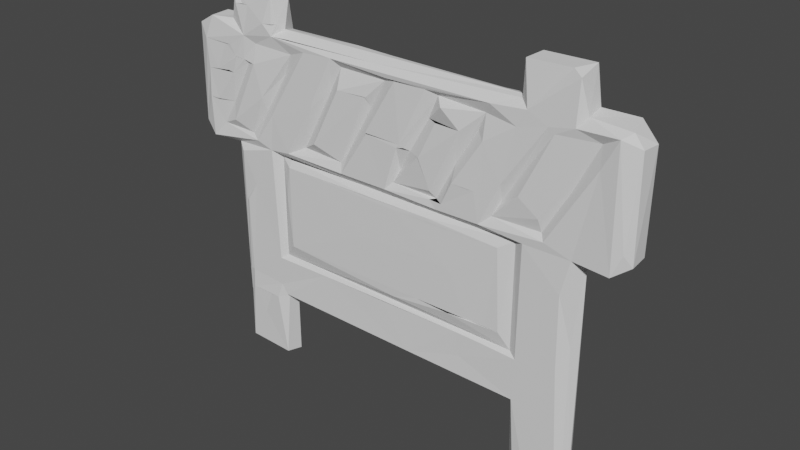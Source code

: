 # Source: block.blend  (saved by Blender 3.6.13; exported with 4.5.12 LTS)
import bpy
from mathutils import Matrix  # noqa: F401  (used for matrix-valued properties, if any)

bpy.ops.wm.read_factory_settings(use_empty=True)
scene = bpy.context.scene
scene.name = 'Scene'

# ---- collections
col_collection = bpy.data.collections.new('Collection'); scene.collection.children.link(col_collection)

# ---- world
world_world = bpy.data.worlds.new('World'); scene.world = world_world
world_world.use_nodes = True; world_world.node_tree.nodes.clear()
_N = world_world.node_tree.nodes; _L = world_world.node_tree.links
n0 = _N.new('ShaderNodeOutputWorld'); n0.name = 'World Output'; n0.location = (300, 300)
n1 = _N.new('ShaderNodeBackground'); n1.name = 'Background'; n1.location = (10, 300)
n1.inputs[0].default_value = (0.05088, 0.05088, 0.05088, 1.0)
_L.new(n1.outputs[0], n0.inputs[0])
n0.is_active_output = True
world_world.color = (0.05088, 0.05088, 0.05088)
world_world.use_sun_shadow = False
world_world.sun_shadow_jitter_overblur = 0.0

# ---- meshes
me_tmpil72qgvu = bpy.data.meshes.new('tmpil72qgvu')
me_tmpil72qgvu.from_pydata([(-0.3979, -0.2627, 0.03064), (-0.3854, -0.2491, 0.03536), (-0.3841, -0.208, 0.03208), (-0.3561, -0.3044, 0.03464), (-0.3345, -0.2491, 0.03382), (-0.3115, -0.2492, 0.03626), (-0.2966, -0.3852, 0.0367), (-0.2972, -0.149, 0.02989), (-0.2999, -0.214, 0.03145), (-0.2833, -0.2327, 0.03445), (-0.2749, -0.2355, 0.03063), (-0.1711, -0.1479, 0.02912), (0.04603, -0.2354, 0.03575), (-0.01845, -0.1467, 0.03036), (0.00518, -0.2349, 0.0329), (-0.04395, -0.1058, 0.03093), (0.07205, -0.1058, 0.03116), (0.2943, -0.2383, 0.0347), (0.1453, -0.1072, 0.03367), (0.1709, -0.1945, 0.03201), (0.1881, -0.1058, 0.0309), (0.2214, -0.1459, 0.03032), (0.3002, -0.3853, 0.03533), (0.3212, -0.3586, 0.03788), (0.3842, -0.1375, 0.03177), (0.3931, -0.3873, 0.0369), (0.3945, -0.3581, 0.0381), (0.4154, -0.373, 0.01937), (0.4073, -0.3582, 0.03243), (-0.4015, -0.3819, 0.03547), (-0.4139, -0.2629, 0.01573), (-0.3959, -0.3945, 0.01394), (-0.3994, -0.2627, 0.03005), (-0.4039, -0.2081, 0.0244), (-0.3951, -0.2081, 0.02999), (-0.3902, -0.03753, 0.02394), (-0.3826, -0.03752, 0.02724), (-0.3859, -0.03753, 0.02618), (-0.3566, 0.005354, 0.02483), (-0.3025, 0.09752, 0.02256), (-0.2867, -0.2402, 0.02545), (-0.256, -0.1065, 0.03031), (-0.2683, 0.003732, 0.02283), (-0.2526, 0.1043, 0.02493), (-0.2828, -0.1392, 0.02088), (0.01127, -0.1237, 0.03094), (-0.06075, -0.01697, 0.02783), (-0.1119, 0.1017, 0.02383), (0.01667, 0.06449, 0.02408), (0.1646, -0.1446, 0.03059), (-0.003817, 0.1019, 0.02432), (0.05197, -0.01701, 0.02799), (0.1007, 0.1127, 0.02166), (0.2823, -0.1391, 0.02344), (0.1162, 0.09809, 0.02431), (0.1062, 0.06489, 0.02403), (0.1493, -0.01714, 0.02779), (0.2513, 0.06472, 0.02249), (0.1286, 0.1127, 0.02399), (0.2125, 0.1009, 0.02724), (0.2002, 0.1602, 0.02324), (0.229, -0.1058, 0.02969), (0.2592, -0.1061, 0.02976), (0.2814, -0.3763, 0.01729), (0.2988, -0.1479, 0.03193), (0.3362, 0.1211, 0.01483), (0.3037, 0.09205, 0.02423), (0.3827, 0.01928, 0.02635), (0.4052, -0.08316, 0.01963), (0.4738, 0.08754, 0.02506), (-0.5035, 0.1104, 0.01027), (-0.4734, 0.0863, 0.02056), (-0.471, 0.2354, 0.01528), (-0.4711, 0.174, 0.02094), (-0.4412, 0.1202, 0.0138), (-0.4484, 0.174, 0.0203), (-0.3405, 0.1093, 0.023), (-0.4108, 0.1731, 0.00953), (-0.4024, 0.1387, 0.02237), (-0.4079, -0.3866, -0.0007587), (-0.4073, 0.08467, 0.009852), (-0.3581, 0.1196, 0.01514), (-0.3887, 0.07313, 0.02235), (-0.3216, 0.205, 0.01738), (-0.2951, 0.1739, 0.01862), (-0.2831, 0.08453, 0.009579), (-0.289, -0.3901, 0.003702), (-0.282, -0.246, 0.003572), (-0.2567, 0.08581, 0.01409), (-0.2569, 0.07094, 0.02174), (-0.1895, 0.2141, 0.0194), (-0.07145, 0.08568, 0.01157), (-0.18, 0.1447, 0.02377), (-0.03507, 0.07299, 0.02403), (-0.116, 0.2693, 0.01711), (-0.1184, 0.1203, 0.01498), (0.2827, -0.2479, 0.01414), (-0.05457, 0.2692, 0.01256), (-0.0463, 0.2011, 0.01959), (0.09169, 0.07321, 0.02349), (-0.05108, 0.2014, 0.01722), (0.0261, 0.1936, 0.02109), (0.01193, 0.1178, 0.01584), (0.03176, 0.2013, 0.02003), (0.03829, 0.1945, 0.01579), (0.1012, 0.13, 0.022), (0.07505, 0.1875, 0.0209), (0.05126, 0.1904, 0.01137), (0.07731, 0.1878, 0.02236), (0.1124, 0.2627, 0.01519), (0.1652, 0.2626, 0.01788), (0.1519, 0.1935, 0.008939), (0.1779, 0.1604, 0.02374), (0.1525, 0.1612, 0.02392), (0.2347, 0.1206, 0.01792), (0.2551, 0.1896, 0.02097), (0.2511, 0.1508, 0.009542), (0.2909, 0.1771, 0.02145), (0.2826, 0.08461, 0.01237), (0.3019, -0.3886, -0.00389), (0.3316, 0.1472, 0.0208), (0.3997, 0.091, 0.02165), (0.3456, 0.1097, 0.02478), (0.4403, 0.2681, 0.01599), (0.4726, 0.3296, 0.01713), (0.4923, 0.132, 0.01786), (0.5047, 0.1072, 0.005445), (-0.4752, 0.2975, 0.01272), (-0.4463, 0.2377, 0.01484), (-0.3988, 0.2399, 0.01617), (-0.4201, 0.2968, 0.01062), (-0.4042, 0.2968, 0.01244), (-0.4125, 0.2422, 0.01599), (-0.39, 0.2764, 0.01489), (-0.3593, 0.2694, 0.006785), (-0.3868, 0.2764, 0.01576), (-0.3399, 0.27, 0.0146), (-0.3688, 0.2737, 0.01177), (-0.3634, 0.324, 0.01169), (-0.3166, 0.1745, 0.009329), (-0.338, 0.31, 0.004898), (-0.2907, 0.3347, 0.007513), (-0.299, 0.1739, 0.01727), (-0.2446, 0.3069, 0.003381), (-0.2046, 0.3211, 0.009479), (-0.2155, 0.1231, 0.0109), (-0.1429, 0.259, 0.003473), (-0.09935, 0.152, 0.00925), (-0.1343, 0.3263, 0.01159), (-0.009957, 0.3091, 0.002793), (-0.05104, 0.2695, 0.01136), (0.01828, 0.3166, 0.01113), (0.02357, 0.1445, 0.007877), (-0.0003434, 0.3181, 0.01074), (0.08657, 0.3176, 0.01023), (0.1104, 0.1136, 0.01254), (0.08936, 0.262, 0.003389), (0.1104, 0.3097, 0.002577), (0.125, 0.2953, 0.01649), (0.2142, 0.3053, 0.005711), (0.2136, 0.2554, 0.01627), (0.2787, 0.2988, 0.01226), (0.2981, 0.3331, 0.01057), (0.2755, 0.1927, 0.008254), (0.3395, 0.3143, 0.01189), (0.352, 0.3047, 0.01163), (0.3934, -0.3885, -0.00244), (0.4364, 0.3087, 0.006108), (0.3902, 0.3245, 0.012), (0.3893, 0.2142, 0.008734), (-0.4586, 0.345, 0.004125), (-0.4079, 0.3458, -0.006043), (-0.3875, 0.4123, -0.0004931), (-0.3805, 0.3853, 0.008086), (-0.3504, 0.3854, 0.005591), (-0.3654, 0.3855, 0.004673), (-0.3083, 0.3581, 0.01081), (-0.2886, 0.4174, 0.0008043), (-0.2676, 0.2603, 0.0001794), (-0.2817, 0.3582, -0.0005181), (-0.2899, 0.3582, 0.005959), (-0.04155, 0.3359, 0.002084), (-0.1163, 0.3103, 0.001694), (-0.04679, 0.2482, 0.001018), (0.2173, -0.2439, -0.0001159), (0.2252, 0.3276, 0.01318), (0.1966, 0.2686, 0.003601), (0.2865, -0.2422, -0.00342), (0.3737, 0.4176, -0.002995), (0.3924, 0.4076, 0.004693), (0.4077, -0.3581, 0.0003465), (0.4133, 0.08134, -0.009272), (0.4853, 0.3373, -0.003366), (0.5046, 0.3136, -0.0009422), (-0.5021, 0.3211, -0.002041), (-0.4109, 0.07953, -0.0127), (-0.3024, -0.3803, -0.008045), (-0.2747, 0.3458, -0.01627), (-0.2547, 0.3349, 0.003392), (-0.007137, -0.2453, 0.002945), (0.2778, 0.3432, -0.005923), (0.2864, 0.4165, -2.345e-05), (0.2873, -0.2424, -0.003817), (0.3511, -0.345, -0.00432), (0.3993, -0.3582, -0.003086), (0.4062, 0.344, -0.001234), (-0.5052, 0.1103, -0.03442), (-0.3969, -0.3117, -0.01184), (-0.4018, -0.02095, -0.02068), (-0.3624, -0.3029, -0.008014), (-0.3088, -0.2896, -0.01273), (-0.2832, -0.1394, -0.01009), (-0.2731, 0.4047, -0.03046), (0.2827, -0.1393, -0.007546), (0.3074, -0.2345, -0.01436), (0.1782, -0.1788, -0.008114), (0.2067, -0.1613, -0.01648), (0.3862, -0.3582, -0.007589), (0.3881, -0.2411, -0.01439), (0.4031, 0.3458, -0.04081), (0.4062, 0.08448, -0.02717), (0.4688, 0.3392, -0.05598), (0.5015, 0.1061, -0.03729), (0.5073, 0.3104, -0.04012), (-0.4664, 0.3415, -0.04499), (-0.4767, 0.08435, -0.04329), (-0.4064, 0.4016, -0.02897), (-0.3866, -0.2211, -0.01762), (-0.2945, -0.2365, -0.01425), (-0.2965, -0.1486, -0.01898), (-0.2843, 0.08232, -0.01997), (-0.2636, -0.003302, -0.02524), (-0.2633, 0.08481, -0.02826), (-0.2651, -0.1273, -0.02054), (-0.1941, -0.1674, -0.01664), (-0.1683, -0.1971, -0.01727), (-0.1431, -0.2218, -0.01666), (-0.07955, -0.2217, -0.01643), (0.02103, -0.2218, -0.01606), (0.1748, -0.1914, -0.01544), (0.2738, 0.3455, -0.01791), (0.2511, -0.1277, -0.01978), (0.2984, -0.1504, -0.01836), (0.2818, 0.08257, -0.01603), (0.301, 0.08745, -0.03164), (0.3452, -0.1376, -0.018), (0.4634, 0.08398, -0.04514), (-0.5036, 0.3153, -0.04365), (-0.3929, 0.08787, -0.03214), (-0.3845, 0.01155, -0.02874), (-0.3565, 0.02291, -0.02702), (-0.3024, -0.09816, -0.02339), (-0.1638, -0.05103, -0.02793), (-0.1108, 0.3397, -0.04215), (-0.164, -0.1479, -0.02144), (-0.06247, -0.1256, -0.02356), (-0.07136, 0.3432, -0.01706), (0.12, -0.09891, -0.0236), (0.1887, -0.1461, -0.01774), (0.1805, -0.02388, -0.02657), (0.2013, -0.09894, -0.02164), (0.2594, -0.0989, -0.01767), (0.2549, -0.0239, -0.02187), (0.3136, -0.03678, -0.02475), (0.3931, -0.00273, -0.02499), (0.3897, 0.4152, -0.04883), (-0.3975, 0.3407, -0.04985), (-0.3103, 0.06055, -0.03257), (-0.1686, -0.003442, -0.03022), (-0.1226, 0.001127, -0.03096), (-0.06734, -0.0512, -0.02822), (-0.06801, -0.05117, -0.02787), (-0.07758, 0.003372, -0.03135), (-0.005349, -0.03751, -0.02803), (0.009971, -0.03754, -0.02841), (0.07795, -0.03753, -0.02802), (0.05562, 0.003536, -0.0302), (0.08294, 0.05117, -0.03082), (0.2655, 0.08465, -0.02537), (0.1957, -0.02388, -0.02568), (0.2882, 0.4143, -0.04789), (-0.4409, 0.1235, -0.03664), (-0.4106, 0.1834, -0.03658), (-0.3848, 0.2309, -0.03659), (-0.3369, 0.1076, -0.0405), (-0.2967, 0.2042, -0.03617), (-0.2749, 0.08967, -0.03628), (-0.2578, 0.2757, -0.03626), (-0.2181, 0.1171, -0.03504), (-0.1908, 0.1699, -0.03215), (-0.1612, 0.2233, -0.04032), (-0.1374, 0.03752, -0.03215), (-0.1474, 0.2518, -0.03622), (0.004404, 0.0848, -0.02943), (-0.1281, 0.2804, -0.03808), (-0.1194, 0.03753, -0.03186), (-0.1097, 0.03753, -0.03182), (-0.09109, 0.1648, -0.03736), (-0.07165, 0.08894, -0.03753), (-0.0689, 0.2045, -0.0375), (0.1468, 0.08905, -0.03915), (-0.009754, 0.0512, -0.03169), (0.01733, 0.05118, -0.03101), (0.003354, 0.1048, -0.04673), (0.01023, 0.1147, -0.03631), (0.03809, 0.1705, -0.03144), (0.0696, 0.2288, -0.03822), (0.08933, 0.2619, -0.03615), (0.107, 0.2996, -0.03927), (0.1031, 0.115, -0.04001), (0.2068, 0.3268, -0.0582), (0.1398, 0.1646, -0.0353), (0.1653, 0.2122, -0.03674), (0.2345, 0.1183, -0.03653), (0.2607, 0.1637, -0.03013), (0.3424, 0.119, -0.03087), (0.3097, 0.2491, -0.03621), (0.3277, 0.1283, -0.04616), (0.3607, 0.1087, -0.03871), (0.3958, 0.221, -0.03717), (-0.4916, 0.2008, -0.05138), (-0.4623, 0.108, -0.0481), (-0.4174, 0.1324, -0.05016), (-0.3475, 0.1164, -0.03319), (-0.3619, 0.1263, -0.04808), (-0.3392, 0.3071, -0.04673), (-0.2364, 0.2727, -0.05542), (-0.2375, 0.1029, -0.04352), (-0.1897, 0.1309, -0.04964), (-0.1115, 0.1191, -0.03908), (-0.1251, 0.3377, -0.04224), (-0.1003, 0.1005, -0.04849), (-0.1156, 0.3076, -0.04493), (-0.06697, 0.1642, -0.05289), (-0.02731, 0.3397, -0.03768), (-0.02826, 0.2775, -0.04089), (0.02163, 0.1238, -0.04705), (0.2034, 0.2857, -0.03863), (0.2162, 0.1041, -0.04613), (0.2658, 0.1311, -0.04787), (0.274, 0.2256, -0.04925), (0.3141, 0.2126, -0.05208), (0.3435, 0.3066, -0.04303), (0.383, 0.1537, -0.04633), (0.3839, 0.2388, -0.05179), (0.4493, 0.1535, -0.0477), (0.4754, 0.09207, -0.04877), (-0.4014, 0.2271, -0.04851), (-0.3759, 0.2107, -0.05079), (-0.3807, 0.4144, -0.05222), (-0.3439, 0.318, -0.05467), (-0.2718, 0.295, -0.05408), (-0.2466, 0.3029, -0.04061), (-0.2236, 0.1524, -0.05004), (-0.2767, 0.2013, -0.05002), (-0.1257, 0.249, -0.05499), (-0.01308, 0.3059, -0.04333), (0.004692, 0.1539, -0.05242), (0.06923, 0.266, -0.05464), (0.06972, 0.1672, -0.0555), (0.1266, 0.1035, -0.04655), (0.1499, 0.2167, -0.05005), (0.1265, 0.2947, -0.05526), (0.186, 0.2054, -0.05314), (0.2169, 0.3049, -0.04435), (0.2368, 0.3172, -0.05519), (0.3006, 0.3329, -0.05256), (0.3152, 0.2834, -0.05347), (0.3602, 0.2949, -0.05534), (0.3397, 0.3235, -0.04992), (0.4346, 0.2576, -0.05275), (0.4382, 0.3047, -0.04426), (0.4172, 0.1533, -0.04931), (0.4572, 0.3199, -0.05553), (-0.4774, 0.3105, -0.05788), (-0.4752, 0.2013, -0.0542), (-0.4541, 0.2014, -0.05269), (-0.4606, 0.3105, -0.05648), (-0.37, 0.31, -0.05572), (-0.3735, 0.3345, -0.05433), (-0.3134, 0.217, -0.05244), (-0.2987, 0.4159, -0.05226), (-0.2911, 0.3324, -0.05349), (-0.2008, 0.328, -0.05809), (-0.1278, 0.3231, -0.05769), (-0.1278, 0.1362, -0.05231), (-0.1183, 0.2491, -0.05603), (-0.07154, 0.2491, -0.05577), (-0.1042, 0.2782, -0.06046), (0.004122, 0.3217, -0.05858), (-0.06028, 0.2763, -0.05586), (-0.01502, 0.2678, -0.05454), (0.09929, 0.3254, -0.05813), (0.184, 0.2953, -0.05496), (0.2406, 0.3174, -0.05498), (0.2584, 0.2714, -0.0505), (0.2717, 0.3177, -0.05226), (0.3439, 0.3727, -0.05181)], [(128, 129)], [(29, 1, 0), (2, 0, 1), (29, 3, 1), (3, 4, 1), (1, 8, 2), (6, 3, 29), (5, 4, 3), (5, 8, 1), (8, 7, 2), (6, 5, 3), (6, 40, 5), (40, 8, 5), (11, 8, 9), (10, 12, 9), (12, 11, 9), (14, 12, 10), (12, 13, 11), (15, 41, 45), (45, 16, 15), (12, 49, 13), (18, 16, 45), (12, 19, 49), (17, 19, 12), (64, 21, 19), (17, 64, 19), (17, 63, 22), (23, 17, 22), (17, 24, 64), (22, 25, 23), (23, 26, 17), (17, 26, 24), (25, 28, 23), (28, 24, 26), (25, 27, 28), (30, 29, 0), (33, 30, 32), (32, 0, 2), (32, 2, 33), (34, 35, 33), (2, 36, 34), (34, 36, 35), (38, 35, 37), (37, 36, 38), (29, 31, 6), (2, 38, 36), (2, 7, 38), (7, 39, 38), (39, 7, 44), (8, 40, 10), (42, 44, 41), (11, 7, 8), (44, 7, 11), (41, 89, 42), (44, 45, 41), (41, 46, 89), (46, 48, 89), (44, 11, 49), (40, 14, 10), (16, 46, 41), (16, 51, 46), (53, 45, 44), (54, 50, 91), (54, 52, 50), (40, 17, 14), (44, 49, 53), (56, 48, 46), (16, 56, 51), (53, 18, 45), (56, 57, 48), (16, 20, 56), (59, 58, 54), (19, 21, 49), (58, 60, 112), (59, 60, 58), (49, 21, 53), (20, 57, 56), (20, 61, 57), (18, 62, 20), (62, 57, 61), (53, 62, 18), (53, 21, 64), (66, 122, 59), (64, 67, 66), (24, 67, 64), (24, 28, 68), (24, 68, 67), (71, 73, 70), (70, 73, 72), (74, 73, 71), (73, 75, 72), (76, 74, 71), (74, 77, 73), (77, 129, 75), (29, 79, 31), (79, 29, 30), (80, 76, 71), (74, 76, 81), (35, 82, 33), (33, 82, 80), (35, 38, 82), (82, 39, 80), (80, 39, 76), (81, 83, 78), (38, 39, 82), (31, 86, 6), (76, 84, 139), (39, 84, 76), (85, 39, 44), (6, 86, 87), (6, 87, 40), (89, 85, 42), (89, 88, 85), (43, 84, 39), (43, 90, 84), (39, 85, 91), (39, 91, 43), (145, 95, 92), (47, 95, 43), (89, 93, 88), (43, 91, 47), (95, 97, 92), (97, 94, 92), (47, 98, 147), (48, 99, 89), (50, 98, 47), (91, 50, 47), (50, 101, 98), (101, 103, 98), (102, 101, 50), (102, 50, 52), (101, 104, 103), (102, 52, 155), (105, 106, 102), (55, 99, 48), (105, 108, 106), (108, 109, 107), (105, 110, 108), (54, 91, 59), (54, 58, 52), (111, 110, 105), (108, 110, 109), (96, 17, 40), (111, 58, 113), (57, 99, 55), (112, 113, 58), (60, 160, 113), (59, 160, 60), (59, 115, 160), (114, 115, 59), (57, 118, 99), (62, 118, 57), (114, 117, 116), (62, 53, 118), (118, 66, 59), (114, 59, 122), (114, 122, 65), (96, 63, 17), (53, 64, 118), (66, 118, 64), (63, 119, 22), (120, 117, 114), (65, 120, 114), (121, 122, 66), (119, 25, 22), (67, 121, 66), (68, 121, 67), (27, 25, 166), (27, 68, 28), (121, 123, 122), (121, 69, 123), (69, 124, 123), (125, 124, 69), (126, 125, 69), (72, 127, 70), (72, 128, 127), (75, 129, 72), (128, 130, 127), (138, 127, 131), (78, 77, 74), (132, 135, 128), (33, 80, 30), (81, 78, 74), (128, 133, 130), (129, 77, 134), (129, 135, 132), (135, 133, 128), (133, 131, 130), (134, 77, 78), (78, 136, 134), (134, 137, 129), (129, 137, 135), (133, 138, 131), (137, 138, 133), (83, 136, 78), (76, 139, 81), (81, 139, 83), (83, 143, 136), (143, 140, 136), (85, 44, 42), (84, 144, 142), (84, 90, 144), (90, 43, 145), (43, 95, 145), (146, 145, 92), (90, 148, 144), (94, 146, 92), (148, 90, 146), (93, 91, 88), (87, 96, 40), (147, 95, 47), (97, 95, 147), (149, 182, 94), (150, 149, 94), (100, 147, 98), (100, 183, 147), (150, 97, 183), (100, 103, 151), (101, 102, 152), (107, 101, 152), (105, 102, 155), (106, 152, 102), (106, 107, 152), (156, 104, 107), (103, 104, 156), (103, 154, 151), (157, 103, 156), (157, 154, 103), (109, 156, 107), (99, 91, 93), (155, 111, 105), (156, 110, 158), (99, 118, 91), (59, 91, 118), (58, 111, 155), (110, 111, 159), (159, 158, 110), (157, 158, 159), (111, 186, 159), (113, 160, 111), (160, 186, 111), (160, 161, 159), (114, 116, 115), (115, 116, 163), (115, 161, 160), (161, 162, 185), (115, 164, 161), (163, 164, 115), (164, 162, 161), (165, 164, 163), (117, 165, 163), (120, 165, 117), (165, 168, 164), (166, 25, 119), (65, 167, 120), (120, 167, 165), (65, 169, 167), (122, 169, 65), (123, 169, 122), (167, 124, 168), (168, 124, 205), (124, 167, 123), (194, 70, 127), (127, 170, 194), (138, 170, 127), (138, 171, 170), (172, 171, 138), (138, 173, 172), (138, 174, 173), (173, 175, 172), (137, 140, 138), (136, 140, 137), (138, 176, 174), (141, 176, 138), (176, 177, 174), (139, 178, 83), (141, 179, 176), (176, 180, 177), (142, 178, 139), (178, 143, 83), (140, 141, 138), (178, 142, 144), (143, 144, 141), (143, 141, 140), (143, 178, 144), (144, 148, 141), (181, 141, 148), (90, 145, 146), (182, 148, 146), (94, 182, 146), (149, 148, 182), (147, 183, 97), (151, 183, 100), (150, 183, 149), (153, 148, 149), (151, 153, 149), (154, 185, 153), (153, 185, 148), (184, 96, 87), (157, 156, 158), (154, 157, 185), (185, 157, 159), (159, 186, 160), (185, 159, 161), (184, 187, 96), (116, 117, 163), (187, 63, 96), (201, 200, 162), (162, 188, 201), (164, 189, 162), (189, 188, 162), (164, 168, 189), (167, 168, 165), (27, 166, 190), (68, 27, 191), (68, 191, 121), (123, 167, 169), (121, 191, 69), (192, 205, 124), (193, 192, 124), (193, 124, 125), (79, 30, 195), (195, 30, 80), (175, 174, 172), (79, 86, 31), (79, 196, 86), (174, 177, 172), (179, 141, 197), (180, 179, 177), (141, 198, 197), (149, 183, 151), (185, 200, 148), (148, 200, 181), (185, 162, 200), (63, 187, 202), (63, 202, 119), (166, 119, 203), (217, 204, 166), (190, 166, 204), (205, 189, 168), (27, 190, 191), (126, 193, 125), (70, 206, 225), (71, 70, 225), (170, 224, 194), (71, 195, 80), (207, 79, 195), (207, 195, 208), (226, 171, 172), (209, 79, 207), (209, 196, 79), (210, 196, 209), (87, 196, 210), (87, 86, 196), (228, 87, 210), (179, 197, 212), (179, 212, 177), (181, 197, 198), (228, 199, 87), (228, 214, 199), (214, 184, 199), (214, 202, 184), (119, 202, 214), (203, 119, 214), (218, 217, 203), (217, 166, 203), (190, 217, 218), (190, 264, 191), (246, 69, 191), (205, 192, 221), (69, 222, 126), (193, 126, 223), (225, 195, 71), (207, 208, 227), (227, 209, 207), (228, 209, 227), (228, 210, 209), (229, 228, 227), (211, 229, 251), (211, 251, 230), (229, 234, 228), (231, 233, 211), (230, 231, 211), (230, 232, 231), (234, 236, 228), (236, 214, 228), (238, 214, 236), (239, 238, 237), (240, 197, 181), (241, 211, 255), (258, 254, 211), (213, 258, 211), (241, 213, 211), (214, 238, 239), (200, 240, 181), (258, 215, 239), (216, 215, 258), (239, 215, 216), (216, 214, 239), (242, 258, 213), (242, 214, 216), (213, 241, 261), (243, 213, 261), (242, 213, 244), (243, 244, 213), (245, 214, 242), (245, 203, 214), (245, 218, 203), (218, 264, 190), (221, 219, 205), (192, 193, 223), (126, 222, 223), (206, 70, 247), (247, 70, 194), (225, 248, 195), (208, 195, 248), (248, 249, 208), (249, 227, 208), (229, 227, 249), (229, 249, 250), (251, 229, 250), (252, 233, 231), (254, 234, 229), (229, 211, 254), (254, 235, 234), (254, 236, 235), (256, 253, 197), (254, 237, 236), (255, 211, 233), (239, 237, 254), (334, 256, 240), (257, 241, 255), (258, 239, 254), (260, 241, 257), (259, 261, 257), (261, 241, 260), (262, 261, 259), (258, 242, 216), (278, 261, 262), (243, 261, 278), (263, 242, 244), (263, 245, 242), (264, 245, 263), (188, 265, 201), (264, 218, 245), (189, 265, 188), (264, 220, 191), (246, 222, 69), (224, 247, 194), (171, 266, 170), (349, 226, 172), (248, 250, 249), (177, 349, 172), (267, 250, 248), (267, 251, 250), (230, 251, 267), (381, 177, 212), (268, 231, 232), (269, 252, 231), (252, 255, 233), (334, 253, 256), (269, 270, 252), (271, 255, 252), (276, 270, 269), (270, 255, 271), (270, 273, 255), (276, 273, 270), (274, 255, 273), (276, 275, 273), (275, 255, 274), (275, 257, 255), (259, 257, 275), (278, 276, 277), (276, 259, 275), (276, 279, 259), (293, 278, 277), (279, 276, 278), (278, 262, 279), (244, 243, 278), (280, 200, 201), (240, 200, 280), (265, 280, 201), (264, 263, 244), (220, 264, 244), (205, 219, 265), (205, 265, 189), (220, 246, 191), (192, 223, 221), (266, 224, 170), (266, 171, 226), (381, 349, 177), (284, 267, 248), (286, 267, 284), (286, 230, 267), (197, 382, 212), (253, 382, 197), (286, 232, 230), (291, 268, 232), (291, 269, 268), (293, 291, 232), (293, 295, 291), (286, 293, 232), (272, 269, 291), (293, 296, 295), (296, 272, 291), (293, 272, 296), (286, 298, 293), (298, 300, 293), (301, 272, 293), (301, 276, 272), (301, 293, 302), (300, 278, 293), (277, 276, 301), (293, 277, 302), (311, 360, 309), (240, 310, 334), (300, 244, 278), (244, 338, 318), (317, 315, 313), (318, 220, 244), (318, 246, 220), (320, 206, 247), (282, 281, 321), (323, 321, 281), (225, 321, 248), (281, 282, 322), (282, 348, 322), (348, 282, 283), (347, 283, 282), (281, 322, 323), (323, 322, 324), (321, 284, 248), (321, 323, 284), (347, 325, 283), (285, 323, 324), (324, 380, 285), (284, 323, 285), (284, 285, 354), (327, 286, 284), (326, 354, 285), (287, 326, 285), (328, 288, 289), (288, 353, 289), (329, 327, 288), (290, 289, 353), (329, 331, 327), (290, 328, 289), (382, 253, 330), (288, 328, 329), (292, 355, 290), (292, 294, 355), (329, 385, 297), (331, 329, 297), (299, 333, 297), (331, 300, 286), (331, 303, 300), (356, 391, 335), (336, 304, 305), (304, 357, 305), (359, 336, 305), (359, 305, 306), (305, 358, 306), (336, 309, 304), (360, 303, 304), (304, 309, 360), (307, 358, 308), (310, 392, 334), (361, 311, 309), (312, 311, 361), (312, 363, 311), (312, 337, 364), (338, 300, 360), (366, 310, 240), (340, 314, 313), (338, 244, 300), (338, 313, 315), (339, 313, 314), (341, 339, 314), (314, 340, 316), (280, 366, 240), (339, 317, 313), (341, 314, 316), (338, 315, 318), (367, 342, 316), (343, 318, 315), (315, 317, 319), (317, 344, 319), (343, 315, 319), (318, 345, 246), (371, 370, 319), (246, 346, 222), (225, 206, 320), (321, 225, 320), (224, 266, 379), (321, 347, 282), (347, 321, 376), (349, 266, 226), (380, 324, 322), (347, 350, 325), (348, 283, 325), (351, 285, 380), (352, 351, 325), (350, 352, 325), (212, 382, 381), (353, 327, 284), (354, 353, 284), (285, 351, 287), (351, 352, 287), (353, 288, 327), (352, 326, 287), (330, 383, 382), (331, 286, 327), (385, 329, 328), (328, 290, 355), (290, 294, 292), (355, 294, 386), (384, 332, 294), (388, 294, 332), (299, 297, 385), (331, 297, 333), (387, 335, 299), (333, 303, 331), (391, 333, 299), (391, 299, 335), (357, 303, 333), (356, 389, 391), (357, 304, 303), (357, 358, 305), (360, 300, 303), (358, 307, 306), (359, 309, 336), (358, 392, 308), (361, 309, 359), (362, 306, 307), (362, 307, 308), (364, 393, 308), (308, 393, 362), (360, 311, 363), (363, 338, 360), (312, 361, 337), (363, 312, 364), (393, 337, 361), (364, 337, 393), (340, 338, 363), (313, 338, 340), (366, 396, 310), (366, 395, 396), (367, 340, 395), (366, 367, 395), (341, 317, 339), (340, 367, 316), (368, 341, 316), (342, 367, 369), (368, 316, 342), (397, 369, 366), (265, 397, 280), (317, 341, 344), (219, 369, 397), (265, 219, 397), (342, 371, 368), (343, 345, 318), (370, 343, 319), (342, 373, 371), (370, 372, 343), (371, 319, 344), (373, 370, 371), (221, 373, 219), (370, 345, 372), (345, 346, 246), (346, 345, 370), (223, 222, 346), (374, 320, 247), (375, 321, 320), (374, 376, 320), (376, 321, 375), (379, 374, 247), (247, 224, 379), (379, 377, 374), (379, 378, 377), (378, 376, 374), (378, 347, 376), (348, 380, 322), (350, 378, 379), (379, 266, 349), (350, 347, 378), (381, 379, 349), (382, 350, 379), (381, 382, 379), (325, 380, 348), (351, 380, 325), (383, 350, 382), (383, 352, 350), (326, 353, 354), (352, 383, 326), (383, 353, 326), (384, 353, 383), (355, 385, 328), (384, 290, 353), (384, 294, 290), (330, 384, 383), (386, 294, 388), (387, 385, 355), (385, 387, 299), (388, 332, 356), (334, 384, 330), (388, 387, 386), (384, 389, 332), (389, 356, 332), (334, 389, 384), (335, 387, 390), (388, 390, 387), (388, 356, 335), (357, 333, 391), (389, 357, 391), (389, 334, 392), (389, 358, 357), (392, 358, 389), (362, 359, 306), (393, 359, 362), (361, 359, 393), (310, 308, 392), (310, 364, 308), (365, 364, 310), (394, 363, 364), (394, 364, 365), (395, 363, 394), (340, 363, 395), (396, 365, 310), (396, 395, 394), (397, 366, 280), (369, 367, 366), (368, 344, 341), (373, 342, 369), (371, 344, 368), (219, 373, 369), (221, 370, 373), (221, 346, 370), (223, 346, 221)])
_ca = me_tmpil72qgvu.color_attributes.new('Color', 'FLOAT_COLOR', 'POINT')
_ca.data.foreach_set('color', [0.04751, 0.04817, 0.05059, 1.0, 0.04838, 0.05017, 0.04948, 1.0, 0.04828, 0.0483, 0.04818, 1.0, 0.05798, 0.05961, 0.059, 1.0, 0.05661, 0.05701, 0.05675, 1.0, 0.06142, 0.06217, 0.06188, 1.0, 0.04364, 0.04753, 0.0498, 1.0, 0.04988, 0.05103, 0.04948, 1.0, 0.05131, 0.05478, 0.05223, 1.0, 0.04075, 0.04509, 0.0423, 1.0, 0.0396, 0.04361, 0.04123, 1.0, 0.05636, 0.05715, 0.05537, 1.0, 0.04606, 0.04757, 0.0457, 1.0, 0.05198, 0.05335, 0.05092, 1.0, 0.04421, 0.04541, 0.04342, 1.0, 0.1301, 0.1274, 0.1248, 1.0, 0.1319, 0.1306, 0.1265, 1.0, 0.04827, 0.04948, 0.0488, 1.0, 0.1311, 0.1292, 0.124, 1.0, 0.06001, 0.06109, 0.05976, 1.0, 0.135, 0.133, 0.1292, 1.0, 0.05119, 0.05194, 0.0506, 1.0, 0.04775, 0.05116, 0.05261, 1.0, 0.04664, 0.04814, 0.04973, 1.0, 0.05093, 0.05159, 0.04949, 1.0, 0.04065, 0.04293, 0.04512, 1.0, 0.0369, 0.0369, 0.04232, 1.0, 0.06212, 0.06828, 0.07063, 1.0, 0.04095, 0.04236, 0.04818, 1.0, 0.05465, 0.06072, 0.06215, 1.0, 0.05381, 0.05902, 0.06058, 1.0, 0.06804, 0.07115, 0.06743, 1.0, 0.04817, 0.04817, 0.05127, 1.0, 0.04819, 0.04974, 0.04974, 1.0, 0.04817, 0.04817, 0.04817, 1.0, 0.0578, 0.05614, 0.05613, 1.0, 0.05951, 0.06, 0.05829, 1.0, 0.05951, 0.05951, 0.05781, 1.0, 0.0611, 0.06255, 0.06101, 1.0, 0.05622, 0.0592, 0.05735, 1.0, 0.04583, 0.04749, 0.04755, 1.0, 0.138, 0.1404, 0.1369, 1.0, 0.1395, 0.1417, 0.1385, 1.0, 0.05102, 0.05343, 0.05267, 1.0, 0.08518, 0.08739, 0.08769, 1.0, 0.1307, 0.1301, 0.1236, 1.0, 0.1385, 0.139, 0.1364, 1.0, 0.04001, 0.04219, 0.04062, 1.0, 0.1478, 0.1469, 0.1432, 1.0, 0.05042, 0.05172, 0.05085, 1.0, 0.04481, 0.04793, 0.046, 1.0, 0.1402, 0.1402, 0.1373, 1.0, 0.03711, 0.03862, 0.03726, 1.0, 0.08243, 0.08696, 0.08495, 1.0, 0.04351, 0.04629, 0.04475, 1.0, 0.1486, 0.1471, 0.1421, 1.0, 0.1411, 0.1416, 0.1383, 1.0, 0.1483, 0.1496, 0.1457, 1.0, 0.04641, 0.04935, 0.04797, 1.0, 0.04584, 0.04782, 0.04661, 1.0, 0.04679, 0.04845, 0.0459, 1.0, 0.1376, 0.1351, 0.1322, 1.0, 0.1367, 0.1354, 0.1323, 1.0, 0.0322, 0.04173, 0.04889, 1.0, 0.05121, 0.05272, 0.05104, 1.0, 0.13, 0.1323, 0.1308, 1.0, 0.05077, 0.0539, 0.05175, 1.0, 0.06005, 0.06075, 0.06097, 1.0, 0.05194, 0.05451, 0.05378, 1.0, 0.04549, 0.04723, 0.04649, 1.0, 0.06888, 0.06539, 0.06343, 1.0, 0.0485, 0.05002, 0.0485, 1.0, 0.05311, 0.05374, 0.05163, 1.0, 0.05303, 0.05649, 0.05348, 1.0, 0.2833, 0.2762, 0.2797, 1.0, 0.05626, 0.05605, 0.05465, 1.0, 0.0594, 0.06078, 0.06051, 1.0, 0.2597, 0.2547, 0.2413, 1.0, 0.565, 0.5526, 0.5302, 1.0, 0.04757, 0.05353, 0.05528, 1.0, 0.0611, 0.06245, 0.06135, 1.0, 0.1973, 0.194, 0.1964, 1.0, 0.06025, 0.06352, 0.06465, 1.0, 0.4331, 0.4277, 0.4106, 1.0, 0.04819, 0.04809, 0.04455, 1.0, 0.1372, 0.1304, 0.1272, 1.0, 0.03945, 0.0436, 0.04512, 1.0, 0.04088, 0.04182, 0.04506, 1.0, 0.1613, 0.1608, 0.1567, 1.0, 0.1431, 0.1443, 0.1401, 1.0, 0.0476, 0.04897, 0.04715, 1.0, 0.09126, 0.09217, 0.08848, 1.0, 0.5638, 0.5552, 0.5347, 1.0, 0.1498, 0.15, 0.1439, 1.0, 0.4445, 0.442, 0.43, 1.0, 0.3828, 0.3749, 0.3719, 1.0, 0.08204, 0.09272, 0.09034, 1.0, 0.4342, 0.4342, 0.4287, 1.0, 0.04838, 0.04966, 0.04689, 1.0, 0.1523, 0.1515, 0.1463, 1.0, 0.04685, 0.04702, 0.04449, 1.0, 0.04108, 0.04242, 0.04285, 1.0, 0.2882, 0.2921, 0.2859, 1.0, 0.04832, 0.04995, 0.04802, 1.0, 0.04083, 0.04285, 0.0422, 1.0, 0.5783, 0.562, 0.5496, 1.0, 0.4745, 0.4631, 0.4513, 1.0, 0.2611, 0.2586, 0.2554, 1.0, 0.4706, 0.4574, 0.447, 1.0, 0.4341, 0.4275, 0.419, 1.0, 0.4353, 0.4355, 0.4296, 1.0, 0.2313, 0.228, 0.2209, 1.0, 0.04667, 0.04817, 0.04607, 1.0, 0.04294, 0.04662, 0.04461, 1.0, 0.1793, 0.1835, 0.1832, 1.0, 0.04428, 0.04594, 0.04524, 1.0, 0.196, 0.2006, 0.1986, 1.0, 0.4527, 0.4445, 0.4243, 1.0, 0.1155, 0.1311, 0.1296, 1.0, 0.04559, 0.04755, 0.04773, 1.0, 0.4997, 0.4898, 0.4704, 1.0, 0.05964, 0.06129, 0.06046, 1.0, 0.05757, 0.05914, 0.05636, 1.0, 0.05147, 0.05427, 0.05142, 1.0, 0.06221, 0.06499, 0.06287, 1.0, 0.04886, 0.05293, 0.05133, 1.0, 0.06159, 0.0714, 0.06762, 1.0, 0.05355, 0.05456, 0.05293, 1.0, 0.05259, 0.05372, 0.05174, 1.0, 0.05047, 0.05199, 0.04982, 1.0, 0.05127, 0.05448, 0.05127, 1.0, 0.05145, 0.05328, 0.05111, 1.0, 0.04975, 0.05131, 0.04821, 1.0, 0.05125, 0.05249, 0.04971, 1.0, 0.2246, 0.2277, 0.2219, 1.0, 0.05126, 0.05284, 0.04977, 1.0, 0.3835, 0.3822, 0.3687, 1.0, 0.08494, 0.08874, 0.086, 1.0, 0.05509, 0.05769, 0.0561, 1.0, 0.1096, 0.1095, 0.09931, 1.0, 0.201, 0.1999, 0.1928, 1.0, 0.04498, 0.0474, 0.04547, 1.0, 0.0454, 0.0454, 0.04013, 1.0, 0.2171, 0.2117, 0.1984, 1.0, 0.045, 0.0473, 0.04589, 1.0, 0.4272, 0.4204, 0.4084, 1.0, 0.1868, 0.1915, 0.1925, 1.0, 0.205, 0.2017, 0.1957, 1.0, 0.0445, 0.04646, 0.04398, 1.0, 0.2227, 0.2119, 0.2049, 1.0, 0.4674, 0.4624, 0.4392, 1.0, 0.05197, 0.05196, 0.05131, 1.0, 0.2488, 0.2523, 0.2603, 1.0, 0.04368, 0.04505, 0.04366, 1.0, 0.0483, 0.04911, 0.0477, 1.0, 0.2137, 0.2153, 0.2125, 1.0, 0.2663, 0.2646, 0.2599, 1.0, 0.1297, 0.1263, 0.1228, 1.0, 0.4514, 0.4495, 0.4341, 1.0, 0.1739, 0.1715, 0.1687, 1.0, 0.04911, 0.05347, 0.05028, 1.0, 0.05561, 0.05735, 0.0545, 1.0, 0.04579, 0.05165, 0.05049, 1.0, 0.2081, 0.2039, 0.1972, 1.0, 0.06161, 0.06352, 0.06148, 1.0, 0.1898, 0.189, 0.1835, 1.0, 0.03704, 0.03948, 0.04018, 1.0, 0.1459, 0.1465, 0.1443, 1.0, 0.04292, 0.04384, 0.04239, 1.0, 0.1781, 0.1766, 0.168, 1.0, 0.09267, 0.09556, 0.09327, 1.0, 0.05652, 0.05784, 0.05986, 1.0, 0.09995, 0.1062, 0.105, 1.0, 0.06009, 0.06691, 0.06512, 1.0, 0.05967, 0.06571, 0.0638, 1.0, 0.05781, 0.06847, 0.06662, 1.0, 0.05979, 0.0607, 0.06144, 1.0, 0.1522, 0.1546, 0.1562, 1.0, 0.182, 0.1832, 0.1761, 1.0, 0.06024, 0.06419, 0.06536, 1.0, 0.05951, 0.06124, 0.06301, 1.0, 0.06809, 0.07002, 0.06943, 1.0, 0.1644, 0.1646, 0.1588, 1.0, 0.2122, 0.2083, 0.2019, 1.0, 0.0657, 0.06454, 0.06357, 1.0, 0.04244, 0.04481, 0.04384, 1.0, 0.1744, 0.181, 0.1805, 1.0, 0.05181, 0.05197, 0.05196, 1.0, 0.1513, 0.1432, 0.1413, 1.0, 0.07833, 0.08351, 0.08543, 1.0, 0.05631, 0.06152, 0.06685, 1.0, 0.06421, 0.06508, 0.06354, 1.0, 0.1008, 0.1005, 0.09773, 1.0, 0.07383, 0.0791, 0.07464, 1.0, 0.07913, 0.08426, 0.08062, 1.0, 0.06983, 0.06969, 0.07017, 1.0, 0.03742, 0.03997, 0.04222, 1.0, 0.07098, 0.07473, 0.07564, 1.0, 0.0704, 0.07231, 0.0741, 1.0, 0.04498, 0.04406, 0.04401, 1.0, 0.07244, 0.0776, 0.07929, 1.0, 0.1156, 0.1222, 0.1248, 1.0, 0.04763, 0.04627, 0.04775, 1.0, 0.04909, 0.0492, 0.04795, 1.0, 0.04519, 0.04667, 0.05127, 1.0, 0.05997, 0.06309, 0.06403, 1.0, 0.06788, 0.06841, 0.06725, 1.0, 0.0428, 0.04237, 0.04371, 1.0, 0.05087, 0.05338, 0.05624, 1.0, 0.05016, 0.05101, 0.04906, 1.0, 0.05738, 0.06026, 0.05706, 1.0, 0.07315, 0.07629, 0.08023, 1.0, 0.07098, 0.07653, 0.08355, 1.0, 0.0945, 0.09284, 0.09259, 1.0, 0.04791, 0.0487, 0.04823, 1.0, 0.05016, 0.05042, 0.05264, 1.0, 0.05121, 0.05109, 0.05182, 1.0, 0.04029, 0.04164, 0.04301, 1.0, 0.04546, 0.04557, 0.04409, 1.0, 0.04707, 0.05027, 0.05151, 1.0, 0.05446, 0.05462, 0.0547, 1.0, 0.07272, 0.07277, 0.07347, 1.0, 0.05303, 0.05877, 0.05815, 1.0, 0.06133, 0.0765, 0.07566, 1.0, 0.1157, 0.1181, 0.118, 1.0, 0.04505, 0.04684, 0.04533, 1.0, 0.0938, 0.09015, 0.08934, 1.0, 0.04576, 0.04582, 0.04459, 1.0, 0.0526, 0.05466, 0.05432, 1.0, 0.04381, 0.04519, 0.04592, 1.0, 0.08553, 0.08405, 0.08669, 1.0, 0.1412, 0.143, 0.1423, 1.0, 0.1584, 0.1573, 0.1558, 1.0, 0.1621, 0.1634, 0.1638, 1.0, 0.04547, 0.04601, 0.04627, 1.0, 0.04387, 0.04388, 0.04379, 1.0, 0.04299, 0.04298, 0.0417, 1.0, 0.04409, 0.04356, 0.04275, 1.0, 0.04425, 0.04426, 0.04242, 1.0, 0.0507, 0.05192, 0.05169, 1.0, 0.1114, 0.1147, 0.117, 1.0, 0.1602, 0.1603, 0.1611, 1.0, 0.04598, 0.04615, 0.04611, 1.0, 0.1083, 0.1037, 0.1048, 1.0, 0.04595, 0.04641, 0.04763, 1.0, 0.04838, 0.04739, 0.04539, 1.0, 0.03844, 0.03857, 0.03945, 1.0, 0.07814, 0.07139, 0.07264, 1.0, 0.04467, 0.04609, 0.04688, 1.0, 0.05689, 0.0582, 0.06132, 1.0, 0.0664, 0.0686, 0.06779, 1.0, 0.05029, 0.05079, 0.05049, 1.0, 0.139, 0.139, 0.138, 1.0, 0.05895, 0.06213, 0.06068, 1.0, 0.04383, 0.04526, 0.0467, 1.0, 0.1524, 0.1495, 0.1472, 1.0, 0.1071, 0.1102, 0.109, 1.0, 0.1476, 0.1454, 0.1432, 1.0, 0.04309, 0.04426, 0.04564, 1.0, 0.1485, 0.1483, 0.1476, 1.0, 0.1529, 0.15, 0.147, 1.0, 0.155, 0.1518, 0.1507, 1.0, 0.1522, 0.1516, 0.1505, 1.0, 0.05298, 0.05361, 0.05366, 1.0, 0.05419, 0.05456, 0.05622, 1.0, 0.1013, 0.09956, 0.1037, 1.0, 0.04652, 0.05, 0.05252, 1.0, 0.05079, 0.05301, 0.05346, 1.0, 0.1417, 0.142, 0.1419, 1.0, 0.1446, 0.1446, 0.1446, 1.0, 0.1413, 0.1413, 0.1386, 1.0, 0.1413, 0.1412, 0.1387, 1.0, 0.1483, 0.1484, 0.1473, 1.0, 0.1426, 0.1417, 0.1415, 1.0, 0.1417, 0.1413, 0.1408, 1.0, 0.1452, 0.1442, 0.1424, 1.0, 0.1488, 0.1485, 0.1471, 1.0, 0.1575, 0.1572, 0.1564, 1.0, 0.1669, 0.1663, 0.1647, 1.0, 0.1486, 0.1493, 0.148, 1.0, 0.1071, 0.1041, 0.109, 1.0, 0.1885, 0.1781, 0.1929, 1.0, 0.2494, 0.2503, 0.2517, 1.0, 0.1896, 0.189, 0.2002, 1.0, 0.04272, 0.04517, 0.04606, 1.0, 0.3178, 0.3157, 0.3139, 1.0, 0.04358, 0.04461, 0.04605, 1.0, 0.2469, 0.253, 0.2464, 1.0, 0.1354, 0.1281, 0.1362, 1.0, 0.2772, 0.2682, 0.2809, 1.0, 0.1598, 0.1594, 0.1661, 1.0, 0.1496, 0.1501, 0.1498, 1.0, 0.1642, 0.1682, 0.1775, 1.0, 0.1275, 0.129, 0.1276, 1.0, 0.1897, 0.1883, 0.2062, 1.0, 0.1529, 0.1529, 0.1529, 1.0, 0.153, 0.153, 0.153, 1.0, 0.3279, 0.3185, 0.3179, 1.0, 0.0331, 0.0331, 0.03434, 1.0, 0.2587, 0.2519, 0.2563, 1.0, 0.03291, 0.03369, 0.03466, 1.0, 0.1547, 0.1539, 0.1532, 1.0, 0.1549, 0.1553, 0.1545, 1.0, 0.03343, 0.03419, 0.03513, 1.0, 0.09482, 0.09435, 0.1062, 1.0, 0.2022, 0.1983, 0.2134, 1.0, 0.1923, 0.1889, 0.1964, 1.0, 0.214, 0.214, 0.2266, 1.0, 0.1726, 0.1709, 0.1809, 1.0, 0.2845, 0.2718, 0.2804, 1.0, 0.03484, 0.03554, 0.03685, 1.0, 0.3961, 0.3883, 0.3944, 1.0, 0.2646, 0.2597, 0.261, 1.0, 0.2367, 0.227, 0.2293, 1.0, 0.1738, 0.1754, 0.1812, 1.0, 0.2236, 0.2155, 0.2188, 1.0, 0.2654, 0.2637, 0.2716, 1.0, 0.7009, 0.669, 0.6669, 1.0, 0.04345, 0.04508, 0.04564, 1.0, 0.3147, 0.3191, 0.3112, 1.0, 0.04229, 0.04511, 0.04374, 1.0, 0.04401, 0.04584, 0.04705, 1.0, 0.6961, 0.676, 0.6731, 1.0, 0.2942, 0.2806, 0.2841, 1.0, 0.7154, 0.6835, 0.6807, 1.0, 0.3131, 0.295, 0.2901, 1.0, 0.03882, 0.04129, 0.04313, 1.0, 0.03609, 0.03704, 0.0378, 1.0, 0.7059, 0.6871, 0.6865, 1.0, 0.1713, 0.1633, 0.172, 1.0, 0.03786, 0.03947, 0.03858, 1.0, 0.03072, 0.03187, 0.03256, 1.0, 0.2386, 0.2323, 0.237, 1.0, 0.03344, 0.03337, 0.03466, 1.0, 0.03631, 0.03698, 0.03746, 1.0, 0.2085, 0.2068, 0.2188, 1.0, 0.6746, 0.6553, 0.6539, 1.0, 0.2671, 0.2668, 0.2826, 1.0, 0.04192, 0.0431, 0.04452, 1.0, 0.661, 0.6392, 0.6448, 1.0, 0.03753, 0.03989, 0.04163, 1.0, 0.6179, 0.5987, 0.5909, 1.0, 0.3273, 0.3221, 0.3214, 1.0, 0.03884, 0.04126, 0.04169, 1.0, 0.6089, 0.5849, 0.5842, 1.0, 0.04518, 0.04467, 0.0438, 1.0, 0.03908, 0.04076, 0.04199, 1.0, 0.03158, 0.03301, 0.03546, 1.0, 0.6179, 0.6059, 0.6039, 1.0, 0.1113, 0.1083, 0.1125, 1.0, 0.04568, 0.04712, 0.04723, 1.0, 0.6027, 0.58, 0.5701, 1.0, 0.2487, 0.2428, 0.2385, 1.0, 0.04027, 0.04193, 0.04352, 1.0, 0.03825, 0.03859, 0.03991, 1.0, 0.6006, 0.5912, 0.5984, 1.0, 0.2303, 0.217, 0.2221, 1.0, 0.03836, 0.03866, 0.04134, 1.0, 0.03535, 0.0359, 0.03825, 1.0, 0.6254, 0.607, 0.6107, 1.0, 0.02865, 0.03015, 0.03164, 1.0, 0.6389, 0.6123, 0.6118, 1.0, 0.6395, 0.6245, 0.6327, 1.0, 0.03424, 0.0343, 0.03503, 1.0, 0.1502, 0.146, 0.1558, 1.0, 0.04324, 0.04491, 0.04755, 1.0, 0.04487, 0.04638, 0.04693, 1.0, 0.05528, 0.05443, 0.05829, 1.0, 0.6006, 0.5861, 0.5825, 1.0, 0.04795, 0.04867, 0.04889, 1.0, 0.03757, 0.03881, 0.04204, 1.0, 0.1979, 0.1952, 0.1995, 1.0, 0.04384, 0.04374, 0.04247, 1.0, 0.03525, 0.03652, 0.03678, 1.0, 0.04049, 0.04176, 0.04163, 1.0, 0.04519, 0.04519, 0.04374, 1.0, 0.0444, 0.04443, 0.04323, 1.0, 0.04667, 0.04667, 0.04519, 1.0, 0.04288, 0.04358, 0.04305, 1.0, 0.04604, 0.04567, 0.04696, 1.0, 0.614, 0.5996, 0.6022, 1.0, 0.1131, 0.1072, 0.1115, 1.0, 0.04334, 0.04377, 0.04464, 1.0, 0.03827, 0.03904, 0.03986, 1.0, 0.03234, 0.03366, 0.03289, 1.0, 0.6708, 0.6535, 0.6675, 1.0, 0.5975, 0.5891, 0.5962, 1.0, 0.5864, 0.58, 0.5969, 1.0, 0.6248, 0.6079, 0.6078, 1.0, 0.03831, 0.03844, 0.03927, 1.0, 0.5972, 0.5796, 0.5972, 1.0, 0.02738, 0.02808, 0.03173, 1.0, 0.03677, 0.03766, 0.03731, 1.0, 0.6461, 0.6245, 0.6275, 1.0, 0.04324, 0.04643, 0.04619, 1.0, 0.04452, 0.04549, 0.04572, 1.0, 0.04437, 0.0462, 0.04509, 1.0, 0.05024, 0.05204, 0.05066, 1.0])
me_tmpil72qgvu.update()

# ---- objects
ob_block = bpy.data.objects.new('block', me_tmpil72qgvu)

# ---- transforms, parenting, visibility, modifiers, constraints
ob_block.location = (0.0, 0.0, 0.0)
ob_block.rotation_euler = (1.621, -0.0, 0.0)

# ---- collection membership
col_collection.objects.link(ob_block)

# ---- scene / render settings (as saved in the file)
scene.frame_start = 1; scene.frame_end = 250; scene.frame_set(1)
scene.render.engine = 'BLENDER_EEVEE_NEXT'
scene.cycles.sampling_pattern = 'TABULATED_SOBOL'
scene.view_settings.view_transform = 'Filmic'
bpy.context.view_layer.update()

# ---- added for rendering (the .blend has no active camera and no usable light): camera, sun
cam_auto = bpy.data.cameras.new('AutoCamera')
cam_auto.lens = 50.0
cam_auto.sensor_width = 36.0
cam_auto.clip_end = 1000.0
ob_auto_camera = bpy.data.objects.new('AutoCamera', cam_auto)
scene.collection.objects.link(ob_auto_camera)
ob_auto_camera.location = (1.21106, -1.44148, 0.980125)
ob_auto_camera.rotation_euler = (1.09748, -7.21219e-08, 0.694738)
scene.camera = ob_auto_camera
light_auto_sun = bpy.data.lights.new('AutoSun', 'SUN')
light_auto_sun.energy = 3.0
light_auto_sun.angle = 0.0523599
ob_auto_sun = bpy.data.objects.new('AutoSun', light_auto_sun)
scene.collection.objects.link(ob_auto_sun)
ob_auto_sun.rotation_euler = (0.872665, 0.174533, 0.523599)
bpy.context.view_layer.update()
